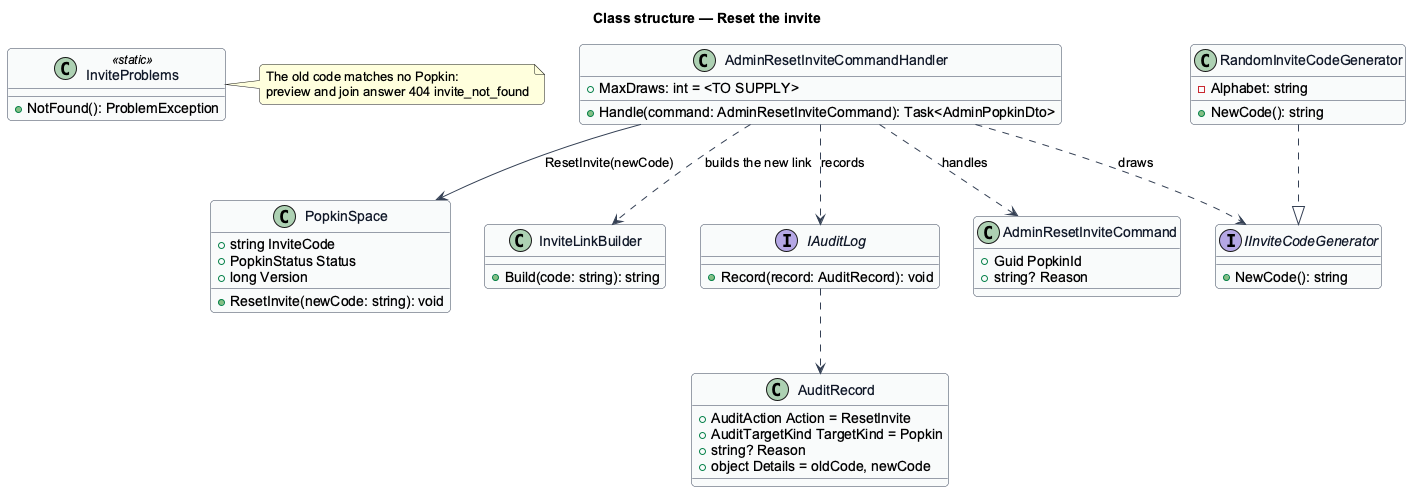

The diagram above was rendered by PlantUML. Its source (embedded in the PNG):
@startuml
skinparam backgroundColor #FFFFFF
skinparam shadowing false
skinparam roundcorner 8
skinparam defaultFontName Arial
skinparam ArrowColor #344054
skinparam class {
  BorderColor #344054
  FontColor #101828
  BackgroundColor #F9FAFB
}
title Class structure — Reset the invite

class AdminResetInviteCommand {
  +Guid PopkinId
  +string? Reason
}

class AdminResetInviteCommandHandler {
  +MaxDraws: int = <TO SUPPLY>
  +Handle(command: AdminResetInviteCommand): Task<AdminPopkinDto>
}

interface IInviteCodeGenerator {
  +NewCode(): string
}

class RandomInviteCodeGenerator {
  -Alphabet: string
  +NewCode(): string
}

class PopkinSpace {
  +string InviteCode
  +PopkinStatus Status
  +long Version
  +ResetInvite(newCode: string): void
}

class InviteLinkBuilder {
  +Build(code: string): string
}

interface IAuditLog {
  +Record(record: AuditRecord): void
}

class AuditRecord {
  +AuditAction Action = ResetInvite
  +AuditTargetKind TargetKind = Popkin
  +string? Reason
  +object Details = oldCode, newCode
}

class InviteProblems <<static>> {
  +NotFound(): ProblemException
}

AdminResetInviteCommandHandler ..> AdminResetInviteCommand : handles
AdminResetInviteCommandHandler ..> IInviteCodeGenerator : draws
RandomInviteCodeGenerator ..|> IInviteCodeGenerator
AdminResetInviteCommandHandler --> PopkinSpace : ResetInvite(newCode)
AdminResetInviteCommandHandler ..> InviteLinkBuilder : builds the new link
AdminResetInviteCommandHandler ..> IAuditLog : records
IAuditLog ..> AuditRecord
note right of InviteProblems : The old code matches no Popkin:\npreview and join answer 404 invite_not_found
@enduml